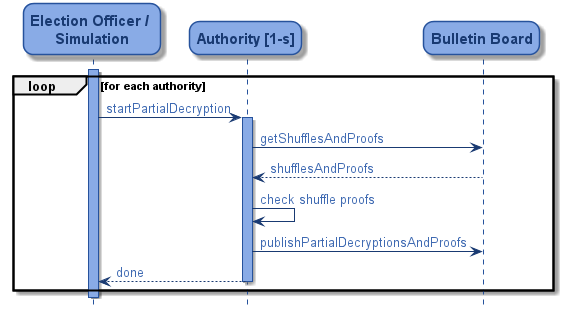

The diagram above was rendered by PlantUML. Its source (embedded in the PNG):
@startuml
skinparam roundcorner 20

skinparam sequence {
	ArrowColor #193A72
	ArrowFontColor #3F6AB2
	LifeLineBorderColor #26529C
	LifeLineBackgroundColor #89ABE6

	ParticipantBorderColor #26529C
	ParticipantBackgroundColor #89ABE6
	ParticipantFontName Trebuchet
	ParticipantFontSize 15
	ParticipantFontStyle bold
	ParticipantFontColor #193A72

	GroupingFontColor #3F6AB2
	GroupingHeaderFontColor #3F6AB2
	DividerFontColor #3F6AB2
}
hide footbox
participant "Election Officer / \nSimulation" as eo
participant "Authority [1-s]" as auth
participant "Bulletin Board" as bb

activate eo
loop for each authority
eo -> auth : startPartialDecryption
    activate auth
    auth -> bb : getShufflesAndProofs
    bb --> auth : shufflesAndProofs
    auth -> auth : check shuffle proofs
    auth -> bb : publishPartialDecryptionsAndProofs
    auth --> eo : done
    deactivate auth
end
deactivate eo

@enduml